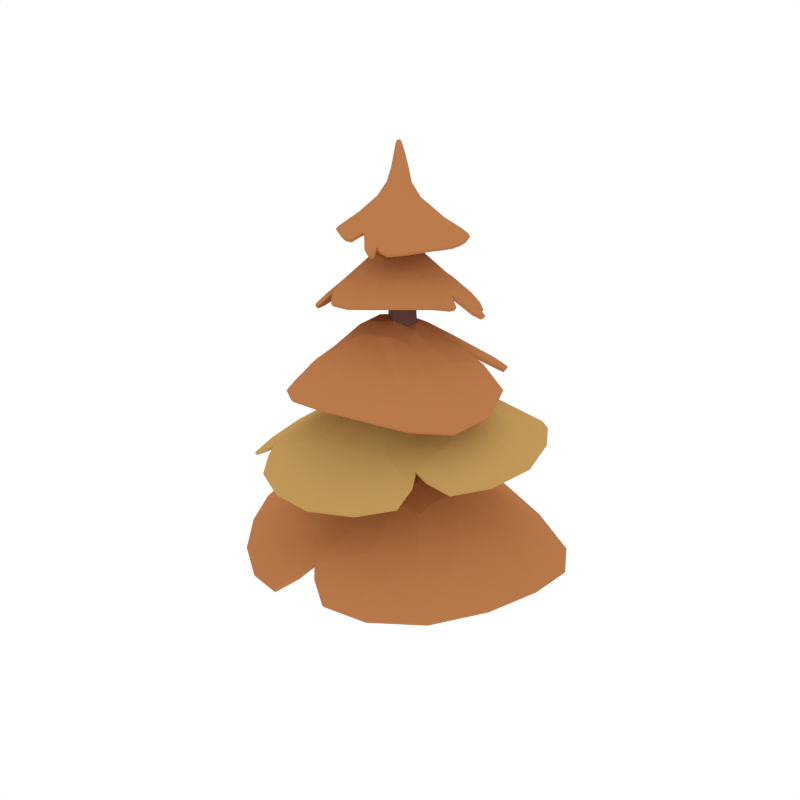 # Source: PineTree_Autumn_1.blend  (saved by Blender 2.79.0; exported with 4.5.12 LTS)
import bpy
from mathutils import Matrix  # noqa: F401  (used for matrix-valued properties, if any)

bpy.ops.wm.read_factory_settings(use_empty=True)
scene = bpy.context.scene
scene.name = 'Scene'

# ---- collections
col_collection_1 = bpy.data.collections.new('Collection 1'); scene.collection.children.link(col_collection_1)

# ---- materials (node trees are filled in below, after node groups)
mat_wood = bpy.data.materials.new('Wood')
mat_wood.alpha_threshold = 0.0
mat_wood.diffuse_color = (0.1529, 0.07036, 0.05951, 1.0)
mat_wood.roughness = 0.5
mat_orange = bpy.data.materials.new('Orange')
mat_orange.alpha_threshold = 0.0
mat_orange.diffuse_color = (0.4969, 0.1993, 0.07341, 1.0)
mat_orange.roughness = 0.5
mat_lightorange = bpy.data.materials.new('LightOrange')
mat_lightorange.alpha_threshold = 0.0
mat_lightorange.diffuse_color = (0.5488, 0.3292, 0.1052, 1.0)
mat_lightorange.roughness = 0.5

# ---- material node trees

# ---- world
world_world = bpy.data.worlds.new('World'); scene.world = world_world
world_world.color = (1.0, 1.0, 1.0)
world_world.use_sun_shadow = False
world_world.sun_shadow_jitter_overblur = 0.0
world_world.cycles.sampling_method = 'NONE'
world_world.cycles.sample_map_resolution = 256

# ---- meshes
me_cylinder_065 = bpy.data.meshes.new('Cylinder.065')
me_cylinder_065.from_pydata([(0.1042, -0.208, -0.013), (-0.09328, -0.0912, -0.013), (-0.09328, 0.1373, -0.013), (0.1042, 0.2493, -0.013), (0.3017, 0.1335, -0.013), (0.3017, -0.09458, -0.013), (0.2159, -0.2084, 0.6467), (0.2404, -0.2084, 1.096), (0.1881, -0.1574, 1.536), (-0.02354, 0.06659, 2.475), (-0.07828, 0.09905, 2.477), (0.1151, -0.1151, 1.536), (0.1567, -0.16, 1.096), (0.1121, -0.1518, 0.6604), (-0.0783, 0.1623, 2.478), (0.1151, -0.03091, 1.537), (0.1567, -0.0634, 1.096), (0.1121, -0.02921, 0.658), (-0.02371, 0.1934, 2.478), (0.1879, 0.01113, 1.537), (0.2404, -0.01508, 1.096), (0.2181, 0.0318, 0.66), (0.03101, 0.1613, 2.477), (0.2609, -0.03101, 1.536), (0.3241, -0.0634, 1.096), (0.3221, -0.02898, 0.654), (0.03117, 0.09821, 2.475), (0.261, -0.1153, 1.535), (0.3241, -0.16, 1.096), (0.3198, -0.1485, 0.6469), (0.167, -0.1749, 0.9349), (0.7988, 0.1313, 0.6796), (0.7751, -0.3112, 0.7491), (-0.3793, 0.08669, 0.666), (0.167, 0.0201, 0.9349), (0.385, 0.0201, 0.9382), (0.4332, 0.4282, 0.6715), (0.008376, -0.6063, 0.6781), (0.3696, -0.1826, 0.9379), (-0.01949, 0.3982, 0.6951), (-0.375, -0.2616, 0.6424), (0.4198, -0.6225, 0.7311), (-0.04425, -0.002671, 1.773), (0.3566, -0.33, 1.634), (0.0621, -0.4269, 1.642), (0.03913, 0.4026, 1.554), (0.07643, 0.04742, 1.793), (0.1299, -0.09029, 1.808), (0.4512, -0.02291, 1.639), (-0.296, -0.02008, 1.512), (0.000694, -0.1326, 1.786), (0.3151, 0.256, 1.63), (-0.1703, 0.3098, 1.498), (-0.2151, -0.2828, 1.575), (-0.03923, 0.03243, 2.159), (0.3337, -0.01123, 2.066), (0.2313, -0.1517, 2.097), (-0.2063, 0.2306, 1.959), (-0.003311, 0.1216, 2.157), (0.0969, 0.09658, 2.174), (-0.1606, -0.1545, 2.003), (0.05038, -0.007089, 2.176), (0.009922, 0.3108, 1.998), (-0.2658, 0.06899, 1.95), (0.01586, -0.2317, 2.064), (0.37, 0.1107, 2.006), (0.2543, 0.2363, 2.002), (0.1019, 0.03952, 2.179), (0.1314, 0.4103, 1.902), (0.172, -0.0908, 1.435), (0.4578, 0.4433, 1.239), (0.6224, 0.1998, 1.299), (-0.2861, -0.2807, 1.183), (0.05249, 0.02258, 1.426), (0.1584, 0.169, 1.432), (0.3629, -0.4449, 1.235), (0.2942, 0.02943, 1.443), (-0.27, 0.1224, 1.202), (-0.06845, -0.4811, 1.18), (0.608, -0.2001, 1.29), (0.2756, 0.5629, 1.149), (0.002434, 0.4604, 1.164), (0.2532, 0.1416, 1.439), (-0.3702, 0.3518, 1.046), (-0.08722, 0.1449, 2.483), (-0.0402, -0.1258, 2.351), (-0.1506, -0.04604, 2.347), (0.1724, 0.2824, 2.302), (-0.02354, 0.2037, 2.482), (-0.06369, 0.1884, 2.479), (-0.1222, 0.2487, 2.268), (0.03832, 0.1458, 2.501), (0.2177, 0.1193, 2.349), (0.05743, 0.3269, 2.266), (-0.1978, 0.1169, 2.304), (0.06561, -0.1567, 2.329), (0.1599, -0.06797, 2.344), (0.01917, 0.1873, 2.491), (0.3167, 0.02096, 2.299), (-0.0435, 0.2026, 2.626), (-0.09725, 0.179, 2.617), (-0.05468, 0.1766, 2.628), (-0.07028, 0.1651, 2.626), (-0.1014, 0.2017, 2.612), (-0.0773, 0.09808, 2.493), (-0.01833, 0.06914, 2.507), (0.01505, 0.09247, 2.508), (-0.04768, 0.07411, 2.502), (-0.1101, 0.2434, 2.68), (-0.09984, 0.2383, 2.687), (-0.1047, 0.2229, 2.687), (-0.1165, 0.2296, 2.678), (-0.1118, 0.222, 2.683), (-0.09022, 0.223, 2.611), (-0.05199, 0.2227, 2.621), (-0.08378, 0.1674, 2.623), (-0.07157, 0.2305, 2.614), (1.096, 0.2594, 0.4193), (-0.3282, 0.6787, 0.4193), (-0.6943, -0.4567, 0.3821), (0.626, -0.9149, 0.5475), (0.5468, 0.03942, 0.8744), (0.1227, 0.1676, 0.8749), (-0.01688, -0.1881, 0.861), (0.3675, -0.3386, 0.886), (-0.2106, -0.4476, 0.6503), (-0.2045, 0.2901, 0.6847), (0.6775, 0.3165, 0.6492), (0.6445, -0.4993, 0.7509), (1.075, -0.4491, 0.5586), (-0.7005, 0.2529, 0.4411), (0.524, -0.2101, 0.8915), (-0.02027, 0.02827, 0.8669), (0.8228, -0.0903, 0.7254), (-0.3323, -0.08565, 0.7056), (0.3881, -0.08587, 0.9382), (0.6038, 0.7491, 0.3573), (-0.2338, -0.8851, 0.4176), (0.3901, 0.1774, 0.8714), (0.1296, -0.3273, 0.8707), (0.1647, -0.08164, 0.9348), (0.2721, 0.02857, 0.9365), (0.2233, 0.3411, 0.7675), (0.2122, -0.5658, 0.7578), (0.266, -0.1853, 0.9364), (0.212, 0.6388, 0.5878), (0.02906, 0.5792, 0.5807), (-0.7645, -0.07662, 0.5095), (-0.7255, -0.1483, 0.499), (0.1315, -0.904, 0.5868), (0.2307, -0.8741, 0.598), (0.5652, -0.4917, 1.455), (0.4708, 0.5159, 1.421), (-0.315, 0.4545, 1.251), (-0.3056, -0.4931, 1.408), (0.1957, -0.1893, 1.768), (0.1695, 0.1117, 1.758), (-0.08239, 0.1082, 1.702), (-0.08533, -0.1728, 1.727), (-0.2463, 0.1583, 1.494), (0.2045, 0.3449, 1.6), (0.4476, -0.2066, 1.623), (-0.08716, -0.3927, 1.617), (0.0918, -0.6566, 1.491), (0.1101, 0.6423, 1.373), (0.0319, -0.2385, 1.754), (0.04943, 0.166, 1.729), (0.2157, -0.4009, 1.649), (-0.06429, 0.3297, 1.57), (0.06509, -0.1195, 1.797), (0.7592, -0.05661, 1.43), (-0.4732, 0.05444, 1.259), (0.2428, -0.05486, 1.771), (-0.1342, -0.01992, 1.703), (0.0129, 0.02275, 1.782), (0.1075, -0.01682, 1.801), (0.3247, 0.08988, 1.696), (-0.2372, -0.1364, 1.591), (-0.0264, -0.06788, 1.778), (0.5444, 0.1687, 1.582), (0.4636, 0.2688, 1.56), (-0.1244, 0.6, 1.39), (-0.1568, 0.5566, 1.376), (-0.4302, -0.1768, 1.413), (-0.3894, -0.2315, 1.431), (0.5424, 0.1471, 1.865), (-0.04578, 0.4747, 1.811), (-0.4157, 0.0185, 1.778), (0.07619, -0.4152, 1.976), (0.191, 0.09274, 2.136), (0.01079, 0.1927, 2.117), (-0.116, 0.05403, 2.103), (0.0267, -0.0817, 2.147), (-0.2268, -0.04484, 1.969), (-0.09221, 0.2937, 1.98), (0.3077, 0.1561, 2.028), (0.1376, -0.2142, 2.091), (0.363, -0.2816, 2.009), (-0.2946, 0.3481, 1.803), (0.1203, -0.05053, 2.16), (-0.07838, 0.154, 2.103), (0.2968, -0.07405, 2.087), (-0.2215, 0.1463, 1.988), (0.07832, 0.02301, 2.177), (0.3747, 0.3539, 1.842), (-0.291, -0.2571, 1.837), (0.1422, 0.1511, 2.13), (-0.07672, -0.03507, 2.121), (-0.02309, 0.07547, 2.158), (0.04606, 0.1102, 2.165), (0.1085, 0.245, 2.055), (-0.07037, -0.1668, 2.064), (0.003335, 0.01009, 2.168), (0.1819, 0.3476, 1.951), (0.0745, 0.3686, 1.942), (-0.3921, 0.2138, 1.842), (-0.3865, 0.1733, 1.84), (-0.1493, -0.3191, 1.963), (-0.1004, -0.3223, 1.976), (0.5031, 0.1835, 1.884), (0.179, 0.02279, 2.154), (0.4832, 0.2014, 1.884), (0.5021, -0.07635, 1.971), (0.4508, 0.009135, 1.98), (0.0922, 0.06269, 2.176), (0.3081, 0.04803, 2.068), (0.4585, 0.06673, 1.952), (0.1448, 0.4825, 1.824), (0.2991, 0.8196, 0.9199), (-0.6011, 0.08947, 0.9487), (-0.1154, -0.7967, 0.9617), (0.9204, -0.2474, 1.153), (0.2164, 0.3045, 1.363), (-0.05925, 0.07976, 1.368), (0.07863, -0.2132, 1.369), (0.3924, -0.06374, 1.406), (0.1405, -0.4879, 1.199), (-0.3105, -0.05446, 1.194), (0.1686, 0.5001, 1.192), (0.6617, 0.01016, 1.306), (0.8948, 0.2996, 1.151), (-0.5582, -0.3866, 0.9784), (0.4042, 0.1073, 1.409), (-0.05635, -0.08934, 1.364), (0.5384, 0.3503, 1.274), (-0.1561, -0.3511, 1.226), (0.2642, 0.09326, 1.44), (-0.1392, 0.6824, 0.9181), (0.412, -0.7617, 1.022), (0.09178, 0.2636, 1.363), (0.2483, -0.2038, 1.387), (0.1135, -0.038, 1.431), (0.1032, 0.09528, 1.429), (-0.09274, 0.2508, 1.264), (0.4507, -0.2942, 1.305), (0.2358, -0.03591, 1.439), (-0.2295, 0.4042, 1.105), (-0.3322, 0.246, 1.111), (-0.3985, -0.616, 1.05), (-0.3311, -0.634, 1.045), (0.6235, -0.5443, 1.175), (0.662, -0.4657, 1.185), (0.2202, 0.7862, 0.954), (0.3234, 0.2454, 1.39), (0.1792, 0.7664, 0.9574), (0.6488, 0.6408, 1.075), (0.4827, 0.6178, 1.098), (0.2097, 0.1403, 1.436), (0.3481, 0.4418, 1.247), (0.3906, 0.6593, 1.057), (-0.4912, 0.3983, 0.9344), (0.1308, -0.2968, 2.235), (0.3914, 0.1516, 2.239), (0.07126, 0.4315, 2.126), (-0.3072, 0.06498, 2.209), (0.01005, -0.01033, 2.433), (0.09861, 0.127, 2.433), (0.00336, 0.2306, 2.395), (-0.1172, 0.1257, 2.406), (-0.03157, 0.2978, 2.261), (0.2114, 0.1964, 2.331), (0.09305, -0.1076, 2.351), (-0.1936, 0.02521, 2.329), (-0.2219, -0.1524, 2.263), (0.3039, 0.3413, 2.205), (-0.09661, 0.04315, 2.425), (0.07021, 0.2048, 2.412), (-0.09172, -0.09651, 2.354), (0.1027, 0.2954, 2.308), (-0.04373, 0.2012, 2.479), (0.2902, -0.1691, 2.25), (-0.1484, 0.3387, 2.125), (0.06339, 0.03266, 2.438), (-0.07736, 0.1974, 2.393), (-0.07949, 0.1686, 2.48), (0.03088, 0.1186, 2.505), (0.1524, 0.04681, 2.382), (-0.1494, 0.1831, 2.313), (0.03516, 0.17, 2.496), (0.2565, -0.01514, 2.324), (0.2755, 0.06668, 2.319), (0.1954, 0.4178, 2.208), (0.1664, 0.4132, 2.2), (-0.231, 0.2372, 2.21), (-0.2376, 0.2005, 2.221), (0.1524, -0.2655, 2.254), (-0.04259, 0.001825, 2.434), (0.1657, -0.2502, 2.257), (-0.0623, -0.2605, 2.273), (-0.002115, -0.2204, 2.294), (-0.002701, 0.1982, 2.486), (0.002697, -0.1059, 2.362), (0.04803, -0.2278, 2.283), (0.3914, 0.006421, 2.254), (-0.03871, 0.1161, 2.566), (0.002424, 0.1721, 2.563), (-0.0422, 0.2143, 2.548), (-0.08838, 0.1714, 2.548), (-0.0813, 0.1372, 2.556), (-0.01134, 0.2024, 2.555), (-0.04716, 0.1893, 2.628), (-0.01452, 0.1332, 2.567), (-0.07127, 0.2031, 2.545), (-0.07672, 0.1662, 2.625), (-0.06331, 0.1674, 2.628), (-0.09768, 0.2133, 2.611), (-0.05993, 0.1197, 2.562), (-0.1014, 0.1898, 2.614), (-0.08659, 0.1204, 2.488), (-0.06309, 0.08146, 2.498), (-0.003319, 0.07385, 2.508), (-0.03234, 0.07151, 2.505), (-0.09746, 0.2045, 2.672), (-0.08305, 0.2278, 2.674), (-0.09855, 0.2433, 2.664), (-0.1147, 0.2249, 2.66), (-0.113, 0.2132, 2.663), (-0.08681, 0.2381, 2.67), (-0.1133, 0.2255, 2.681), (-0.08991, 0.2105, 2.674), (-0.1075, 0.2393, 2.661), (-0.1051, 0.2411, 2.683), (-0.1021, 0.2307, 2.687), (-0.1136, 0.2368, 2.679), (-0.1056, 0.2054, 2.668), (-0.1088, 0.2235, 2.684), (-0.09083, 0.1709, 2.62), (-0.04476, 0.2144, 2.624), (-0.08091, 0.2293, 2.612), (-0.062, 0.228, 2.617), (0.9246, 0.5531, 0.3472), (-0.5065, 0.5231, 0.4372), (0.9036, -0.7485, 0.5688), (-0.5142, -0.6832, 0.3735), (0.5089, -0.3418, 0.8551), (0.5379, 0.1726, 0.8101), (-0.01963, 0.1599, 0.8233), (-0.02129, -0.3121, 0.8081), (1.139, -0.08895, 0.5107), (-0.8174, 0.006809, 0.4567), (0.5561, -0.08987, 0.8859), (-0.01199, -0.08341, 0.8767), (0.3081, 0.7951, 0.4405), (0.02283, -0.9845, 0.4951), (0.2576, 0.1637, 0.8942), (0.2472, -0.3303, 0.8916), (0.2729, -0.08193, 0.9365), (0.1682, 0.4951, 0.6757), (-0.1536, 0.703, 0.4471), (-0.6859, -0.09558, 0.5426), (-0.7671, -0.2602, 0.4288), (0.3617, -0.9546, 0.5415), (0.1737, -0.8113, 0.639), (0.7197, -0.3099, 1.418), (0.3263, 0.5891, 1.409), (-0.1382, -0.6252, 1.458), (-0.4086, 0.2823, 1.23), (-0.04557, -0.2637, 1.71), (0.2896, -0.1511, 1.729), (0.1403, 0.1983, 1.708), (-0.149, 0.07768, 1.646), (0.3408, -0.6059, 1.494), (-0.07462, 0.6534, 1.353), (0.1155, -0.228, 1.764), (-0.01973, 0.1324, 1.726), (0.6964, 0.1443, 1.485), (-0.4875, -0.1312, 1.325), (0.1965, 0.02596, 1.781), (-0.1113, -0.09442, 1.726), (0.03928, -0.0457, 1.79), (0.4259, 0.1618, 1.635), (0.5232, 0.4125, 1.455), (-0.1236, 0.5463, 1.419), (-0.2214, 0.5523, 1.305), (-0.3946, -0.3365, 1.384), (-0.3734, -0.1782, 1.468), (0.5373, 0.1798, 1.858), (-0.1569, 0.4367, 1.811), (0.2296, -0.3872, 2.006), (-0.3752, -0.1178, 1.788), (0.09341, -0.1106, 2.14), (0.2047, 0.1285, 2.111), (-0.04883, 0.2109, 2.076), (-0.1348, -0.005598, 2.073), (0.4595, -0.1581, 1.994), (-0.3944, 0.2576, 1.806), (0.1577, -0.01056, 2.159), (-0.09636, 0.1021, 2.111), (0.2486, 0.4478, 1.837), (-0.2026, -0.3429, 1.902), (0.07086, 0.1687, 2.137), (-0.0267, -0.056, 2.142), (0.03336, 0.056, 2.168), (0.1183, 0.3208, 1.987), (0.0508, 0.483, 1.813), (-0.3639, 0.1934, 1.867), (-0.4177, 0.1246, 1.797), (-0.04961, -0.3865, 1.954), (-0.1193, -0.2805, 1.995), (0.4737, 0.1825, 1.904), (0.4704, 0.2539, 1.852), (0.1723, 0.05657, 2.153), (0.4971, -0.02453, 1.96), (0.4193, 0.03583, 1.992), (0.5168, 0.1033, 1.897), (0.2426, 0.8308, 0.9122), (-0.6107, -0.1103, 0.967), (0.9782, 0.02056, 1.17), (0.1286, -0.8178, 0.9692), (0.4787, 0.02065, 1.384), (0.1634, 0.3423, 1.325), (-0.1334, -0.01338, 1.321), (0.1559, -0.2892, 1.33), (0.7564, 0.5272, 1.114), (-0.4764, -0.6012, 1.0), (0.364, 0.1917, 1.401), (0.01617, -0.149, 1.378), (-0.3686, 0.543, 0.9341), (0.6164, -0.66, 1.098), (0.02047, 0.1644, 1.385), (0.3169, -0.1328, 1.408), (0.1818, 0.0411, 1.435), (-0.22, 0.2966, 1.168), (-0.5533, 0.2474, 0.9343), (-0.3436, -0.578, 1.081), (-0.2816, -0.7262, 0.9903), (0.7916, -0.4332, 1.144), (0.5874, -0.4633, 1.215), (0.2073, 0.745, 0.9881), (0.08178, 0.7718, 0.9161), (0.2654, 0.2564, 1.39), (0.5613, 0.6633, 1.06), (0.4227, 0.5884, 1.12), (0.3588, 0.7599, 0.9704), (0.1566, -0.2931, 2.236), (0.3649, 0.2366, 2.229), (-0.297, -0.05063, 2.239), (-0.03191, 0.4008, 2.112), (-0.1157, 0.0809, 2.416), (0.0303, 0.006144, 2.44), (0.09421, 0.1679, 2.424), (-0.03691, 0.2211, 2.391), (-0.1282, -0.2268, 2.275), (0.2377, 0.4177, 2.189), (-0.06921, 0.0157, 2.432), (0.03327, 0.2178, 2.409), (0.3615, -0.07247, 2.26), (-0.2306, 0.2745, 2.161), (0.07566, 0.08466, 2.445), (-0.09826, 0.1634, 2.405), (-0.1015, 0.2052, 2.67), (0.2271, 0.03568, 2.345), (0.3961, 0.07772, 2.243), (0.173, 0.3976, 2.224), (0.1433, 0.4345, 2.159), (-0.2787, 0.1601, 2.194), (-0.2123, 0.2162, 2.242), (0.1461, -0.2418, 2.269), (0.2131, -0.2421, 2.243), (-0.01818, 0.004492, 2.439), (-0.02125, -0.2571, 2.274), (0.0145, -0.1955, 2.306), (0.08971, -0.2754, 2.251), (-0.04884, 0.1179, 2.564), (-0.02784, 0.1196, 2.567), (-0.003013, 0.1523, 2.565), (0.0001829, 0.1898, 2.559), (-0.02714, 0.2103, 2.551), (-0.05681, 0.2124, 2.546), (-0.08274, 0.1887, 2.546), (-0.08797, 0.1535, 2.552), (-0.07106, 0.1251, 2.559), (-0.0859, 0.1961, 2.661), (-0.08553, 0.2191, 2.674), (-0.07368, 0.2286, 2.66), (-0.09281, 0.2414, 2.667), (-0.09733, 0.2389, 2.649), (-0.112, 0.2326, 2.66), (-0.1112, 0.2112, 2.649), (-0.1093, 0.208, 2.666), (-0.1085, 0.2324, 2.683), (0.1712, -0.1713, 0.9157), (0.7886, 0.1247, 0.6638), (0.7658, -0.3084, 0.7316), (-0.3704, 0.08265, 0.6485), (0.1708, 0.01683, 0.9155), (0.3814, 0.01595, 0.919), (0.4283, 0.4169, 0.6558), (0.01514, -0.5979, 0.6613), (0.3671, -0.1793, 0.9184), (-0.01496, 0.3879, 0.6785), (-0.366, -0.2556, 0.6255), (0.4181, -0.6132, 0.7135), (-0.03496, -0.00613, 1.755), (0.3487, -0.3228, 1.618), (0.06404, -0.4161, 1.625), (0.04157, 0.391, 1.538), (0.07796, 0.04141, 1.774), (0.1274, -0.08849, 1.788), (0.4408, -0.02292, 1.622), (-0.2812, -0.02401, 1.499), (0.006661, -0.1287, 1.767), (0.3093, 0.2468, 1.613), (-0.1572, 0.3024, 1.485), (-0.2027, -0.2771, 1.561), (-0.03046, 0.03308, 2.141), (0.3233, -0.01363, 2.049), (0.2256, -0.1459, 2.078), (-0.1963, 0.221, 1.945), (0.001991, 0.1146, 2.139), (0.09342, 0.09078, 2.155), (-0.1477, -0.1496, 1.989), (0.0517, -0.003708, 2.156), (0.01187, 0.2966, 1.984), (-0.2516, 0.07041, 1.936), (0.0202, -0.2225, 2.047), (0.3588, 0.1054, 1.99), (0.2467, 0.2249, 1.987), (0.09924, 0.03878, 2.16), (0.1303, 0.3961, 1.888), (0.1734, -0.08557, 1.416), (0.4555, 0.432, 1.222), (0.6149, 0.1952, 1.281), (-0.2759, -0.2773, 1.166), (0.05876, 0.02277, 1.407), (0.1611, 0.1625, 1.414), (0.3624, -0.4346, 1.218), (0.2911, 0.02968, 1.423), (-0.2584, 0.1179, 1.186), (-0.06567, -0.4708, 1.163), (0.6012, -0.1953, 1.272), (0.2755, 0.5499, 1.134), (0.008858, 0.4486, 1.149), (0.2521, 0.1374, 1.42), (-0.3594, 0.3448, 1.031), (-0.06769, 0.1413, 2.481), (-0.03851, -0.1155, 2.334), (-0.1397, -0.03999, 2.331), (0.166, 0.2716, 2.286), (-0.02441, 0.1837, 2.48), (-0.05025, 0.1736, 2.479), (-0.1133, 0.2345, 2.258), (0.02198, 0.1453, 2.49), (0.2071, 0.1174, 2.332), (0.06165, 0.3112, 2.254), (-0.1833, 0.1115, 2.291), (0.06436, -0.1459, 2.312), (0.1523, -0.06108, 2.327), (0.008483, 0.1713, 2.485), (0.3069, 0.02155, 2.281), (-0.05944, 0.2019, 2.614), (-0.07969, 0.1884, 2.616), (-0.06594, 0.185, 2.614), (-0.0686, 0.1808, 2.614), (-0.08237, 0.1995, 2.618), (-0.06092, 0.1066, 2.486), (-0.01791, 0.08393, 2.494), (0.002866, 0.1009, 2.494), (-0.04131, 0.08869, 2.49), (-0.1006, 0.2262, 2.676), (-0.1071, 0.2292, 2.671), (-0.1034, 0.2308, 2.669), (-0.09722, 0.2302, 2.673), (-0.1, 0.2298, 2.669), (-0.07805, 0.2094, 2.619), (-0.06366, 0.2067, 2.618), (-0.07565, 0.1832, 2.613), (-0.07376, 0.211, 2.618), (1.085, 0.2523, 0.4038), (-0.3229, 0.6684, 0.4029), (-0.6854, -0.4495, 0.3657), (0.6236, -0.9054, 0.53), (0.5385, 0.03403, 0.8571), (0.1269, 0.1594, 0.8572), (-0.008728, -0.1836, 0.8433), (0.3656, -0.3309, 0.8677), (-0.2021, -0.4399, 0.6339), (-0.1969, 0.2825, 0.6678), (0.6694, 0.3065, 0.6339), (0.6387, -0.4923, 0.7331), (1.065, -0.4466, 0.5413), (-0.6916, 0.2471, 0.4242), (0.517, -0.2068, 0.8731), (-0.01239, 0.0249, 0.8488), (0.812, -0.0923, 0.7086), (-0.3233, -0.08422, 0.6878), (0.3851, -0.08597, 0.9185), (0.5974, 0.7377, 0.3422), (-0.2256, -0.8768, 0.4013), (0.3859, 0.1678, 0.8544), (0.1351, -0.3196, 0.8531), (0.1682, -0.08146, 0.9151), (0.2724, 0.02515, 0.9168), (0.2235, 0.33, 0.7509), (0.2146, -0.5567, 0.7401), (0.2667, -0.1821, 0.9166), (0.2077, 0.6278, 0.5716), (0.0329, 0.5684, 0.5643), (-0.7558, -0.08004, 0.4918), (-0.7169, -0.1422, 0.4821), (0.1382, -0.8961, 0.5697), (0.2299, -0.8645, 0.5804), (0.5567, -0.4845, 1.438), (0.4652, 0.506, 1.404), (-0.3007, 0.4478, 1.238), (-0.2935, -0.4866, 1.393), (0.1897, -0.1832, 1.75), (0.1657, 0.1035, 1.74), (-0.07092, 0.1009, 1.687), (-0.07458, -0.1674, 1.711), (-0.2317, 0.1522, 1.482), (0.2025, 0.3335, 1.584), (0.4372, -0.2028, 1.606), (-0.07913, -0.3835, 1.601), (0.09315, -0.6456, 1.474), (0.1105, 0.6302, 1.357), (0.03561, -0.2297, 1.736), (0.0523, 0.1557, 1.712), (0.2121, -0.3909, 1.632), (-0.0558, 0.3201, 1.555), (0.06714, -0.1166, 1.777), (0.7481, -0.05515, 1.413), (-0.4582, 0.04897, 1.247), (0.2343, -0.05485, 1.753), (-0.1204, -0.02278, 1.689), (0.01812, 0.01852, 1.764), (0.1074, -0.0189, 1.781), (0.3164, 0.08481, 1.678), (-0.2232, -0.1352, 1.577), (-0.01905, -0.06753, 1.76), (0.5345, 0.1683, 1.565), (0.457, 0.2602, 1.543), (-0.1213, 0.5888, 1.373), (-0.1436, 0.5496, 1.362), (-0.4158, -0.1809, 1.4), (-0.3764, -0.2266, 1.417), (0.5307, 0.1424, 1.849), (-0.04265, 0.4603, 1.798), (-0.4011, 0.02134, 1.764), (0.07979, -0.4056, 1.959), (0.182, 0.08721, 2.119), (0.01384, 0.1804, 2.101), (-0.103, 0.0541, 2.088), (0.03023, -0.07401, 2.129), (-0.2126, -0.04139, 1.956), (-0.08535, 0.2809, 1.967), (0.298, 0.1472, 2.013), (0.1367, -0.2058, 2.073), (0.3567, -0.276, 1.991), (-0.2854, 0.3367, 1.789), (0.117, -0.0451, 2.141), (-0.06896, 0.1454, 2.088), (0.2882, -0.07163, 2.069), (-0.2088, 0.1426, 1.973), (0.07791, 0.02359, 2.157), (0.3662, 0.3429, 1.827), (-0.2769, -0.2529, 1.824), (0.1362, 0.1406, 2.114), (-0.06536, -0.0304, 2.105), (-0.01652, 0.07254, 2.139), (0.04733, 0.1043, 2.146), (0.1054, 0.2318, 2.041), (-0.06176, -0.1594, 2.048), (0.008029, 0.01175, 2.148), (0.1774, 0.3348, 1.936), (0.07485, 0.3544, 1.927), (-0.3819, 0.2049, 1.827), (-0.3724, 0.175, 1.825), (-0.1367, -0.3146, 1.948), (-0.09499, -0.3131, 1.959), (0.4919, 0.1778, 1.868), (0.1712, 0.02204, 2.136), (0.4741, 0.1908, 1.869), (0.4917, -0.07863, 1.954), (0.4398, 0.00437, 1.964), (0.09039, 0.06021, 2.156), (0.2971, 0.0438, 2.052), (0.4469, 0.06211, 1.936), (0.1439, 0.468, 1.811), (0.2983, 0.8063, 0.905), (-0.5889, 0.08591, 0.9332), (-0.1136, -0.7855, 0.9452), (0.913, -0.243, 1.135), (0.2173, 0.2935, 1.347), (-0.04916, 0.07669, 1.351), (0.082, -0.2045, 1.351), (0.3866, -0.0602, 1.387), (0.1417, -0.4768, 1.182), (-0.2987, -0.05451, 1.178), (0.1721, 0.4873, 1.177), (0.6537, 0.01042, 1.288), (0.8872, 0.2945, 1.133), (-0.5467, -0.3844, 0.9621), (0.3978, 0.1046, 1.39), (-0.04735, -0.08622, 1.346), (0.5327, 0.3422, 1.257), (-0.1499, -0.3439, 1.208), (0.2628, 0.09123, 1.42), (-0.1334, 0.67, 0.9035), (0.4126, -0.7505, 1.006), (0.09784, 0.2535, 1.347), (0.2475, -0.1949, 1.369), (0.117, -0.03565, 1.411), (0.1073, 0.09262, 1.41), (-0.08347, 0.2423, 1.249), (0.4468, -0.2866, 1.287), (0.2351, -0.03359, 1.419), (-0.221, 0.3946, 1.09), (-0.321, 0.2402, 1.095), (-0.3889, -0.6124, 1.033), (-0.3286, -0.6238, 1.028), (0.6233, -0.5343, 1.157), (0.6556, -0.46, 1.167), (0.2205, 0.7731, 0.9389), (0.3207, 0.237, 1.372), (0.1845, 0.7536, 0.943), (0.6465, 0.6295, 1.058), (0.4823, 0.6052, 1.083), (0.2102, 0.1362, 1.417), (0.3472, 0.4293, 1.231), (0.3899, 0.6461, 1.042), (-0.4801, 0.3914, 0.9193), (0.1301, -0.286, 2.218), (0.3813, 0.1483, 2.222), (0.07706, 0.4159, 2.115), (-0.2931, 0.0605, 2.195), (0.009503, 0.002197, 2.418), (0.08511, 0.1262, 2.418), (0.004743, 0.2125, 2.386), (-0.1001, 0.1205, 2.397), (-0.02486, 0.282, 2.251), (0.2017, 0.1893, 2.315), (0.08786, -0.09835, 2.335), (-0.1798, 0.02595, 2.315), (-0.2119, -0.1465, 2.246), (0.2962, 0.332, 2.189), (-0.08299, 0.05017, 2.412), (0.06212, 0.1909, 2.4), (-0.08469, -0.08758, 2.338), (0.1019, 0.2812, 2.294), (-0.03679, 0.1824, 2.48), (0.2835, -0.1616, 2.233), (-0.1412, 0.3235, 2.115), (0.05299, 0.03993, 2.422), (-0.06522, 0.183, 2.386), (-0.06198, 0.159, 2.48), (0.01613, 0.1235, 2.493), (0.1427, 0.04979, 2.365), (-0.1369, 0.173, 2.301), (0.01974, 0.161, 2.487), (0.2482, -0.0113, 2.307), (0.2657, 0.06596, 2.302), (0.1902, 0.4074, 2.192), (0.1712, 0.3982, 2.187), (-0.2231, 0.2234, 2.198), (-0.2241, 0.1941, 2.207), (0.1506, -0.2552, 2.237), (-0.03832, 0.01407, 2.419), (0.1593, -0.2421, 2.24), (-0.06054, -0.2508, 2.256), (-0.002909, -0.2103, 2.277), (-0.008989, 0.1795, 2.482), (0.002755, -0.09485, 2.345), (0.04729, -0.217, 2.266), (0.3814, 0.006833, 2.237), (-0.03782, 0.1319, 2.554), (-0.01445, 0.1715, 2.552), (-0.04408, 0.1946, 2.551), (-0.06879, 0.169, 2.551), (-0.06398, 0.1466, 2.552), (-0.02298, 0.1862, 2.553), (-0.06102, 0.1942, 2.614), (-0.02675, 0.142, 2.554), (-0.05851, 0.189, 2.551), (-0.07112, 0.1823, 2.614), (-0.0696, 0.18, 2.613), (-0.08116, 0.2049, 2.618), (-0.0526, 0.1355, 2.552), (-0.08193, 0.194, 2.617), (-0.06749, 0.1235, 2.483), (-0.0512, 0.0939, 2.488), (-0.01053, 0.08605, 2.494), (-0.02813, 0.08656, 2.492), (-0.09526, 0.2191, 2.658), (-0.09763, 0.2258, 2.66), (-0.09941, 0.2234, 2.666), (-0.09532, 0.2228, 2.665), (-0.0947, 0.221, 2.662), (-0.09835, 0.2228, 2.664), (-0.09835, 0.2291, 2.668), (-0.09918, 0.2189, 2.658), (-0.09544, 0.2249, 2.668), (-0.1022, 0.227, 2.669), (-0.1023, 0.231, 2.667), (-0.09672, 0.2295, 2.671), (-0.09576, 0.2197, 2.658), (-0.09935, 0.2292, 2.668), (-0.07724, 0.1845, 2.615), (-0.0605, 0.2051, 2.616), (-0.07526, 0.2114, 2.619), (-0.06952, 0.2094, 2.618), (0.9163, 0.5429, 0.3321), (-0.4989, 0.5153, 0.4204), (0.8976, -0.7417, 0.5511), (-0.5056, -0.6754, 0.3572), (0.5037, -0.335, 0.837), (0.5304, 0.1635, 0.794), (-0.01242, 0.153, 0.806), (-0.01334, -0.305, 0.7912), (1.128, -0.0915, 0.4943), (-0.8083, 0.001513, 0.4397), (0.5478, -0.09069, 0.8678), (-0.003833, -0.08272, 0.8585), (0.3024, 0.7836, 0.4252), (0.03084, -0.9763, 0.4787), (0.2577, 0.1544, 0.8765), (0.2488, -0.3223, 0.8734), (0.2732, -0.08193, 0.9165), (0.1685, 0.4847, 0.6586), (-0.1495, 0.6918, 0.4311), (-0.6775, -0.09374, 0.5246), (-0.7581, -0.2531, 0.4124), (0.3606, -0.9445, 0.5243), (0.1762, -0.8028, 0.6211), (0.7091, -0.3061, 1.402), (0.3242, 0.5776, 1.393), (-0.1305, -0.6159, 1.442), (-0.3939, 0.2762, 1.218), (-0.0374, -0.2553, 1.693), (0.2803, -0.1476, 1.712), (0.1391, 0.1875, 1.691), (-0.135, 0.07188, 1.633), (0.3365, -0.5959, 1.477), (-0.07354, 0.6412, 1.337), (0.1143, -0.2199, 1.745), (-0.0123, 0.1234, 1.71), (0.6854, 0.1451, 1.469), (-0.4725, -0.1366, 1.313), (0.19, 0.02164, 1.762), (-0.09863, -0.09293, 1.71), (0.04292, -0.04637, 1.77), (0.4183, 0.1569, 1.617), (0.5162, 0.4035, 1.439), (-0.1148, 0.5375, 1.403), (-0.2073, 0.5454, 1.293), (-0.3814, -0.331, 1.37), (-0.3599, -0.1775, 1.453), (0.5255, 0.1752, 1.843), (-0.1501, 0.4237, 1.797), (0.2283, -0.3789, 1.988), (-0.3608, -0.1143, 1.775), (0.09312, -0.1026, 2.121), (0.1958, 0.1199, 2.095), (-0.0419, 0.199, 2.062), (-0.1211, -0.002535, 2.059), (0.4505, -0.156, 1.976), (-0.3849, 0.2467, 1.793), (0.1517, -0.007779, 2.14), (-0.08478, 0.0979, 2.095), (0.243, 0.435, 1.823), (-0.1886, -0.3387, 1.889), (0.06894, 0.1568, 2.121), (-0.01919, -0.04942, 2.125), (0.03625, 0.05428, 2.148), (0.1158, 0.3078, 1.973), (0.05232, 0.4682, 1.799), (-0.3516, 0.1904, 1.852), (-0.4032, 0.1273, 1.784), (-0.0445, -0.3768, 1.937), (-0.1107, -0.2738, 1.978), (0.4639, 0.1736, 1.889), (0.4613, 0.2435, 1.838), (0.1637, 0.05314, 2.135), (0.4862, -0.02919, 1.943), (0.408, 0.0311, 1.976), (0.5051, 0.09866, 1.882), (0.2418, 0.8175, 0.8973), (-0.5987, -0.1104, 0.951), (0.9702, 0.02052, 1.152), (0.1298, -0.8065, 0.9527), (0.4714, 0.02124, 1.365), (0.167, 0.3303, 1.31), (-0.1224, -0.01316, 1.304), (0.1572, -0.2789, 1.313), (0.7507, 0.5187, 1.097), (-0.4652, -0.5985, 0.9839), (0.3589, 0.1859, 1.382), (0.02238, -0.1429, 1.36), (-0.3603, 0.5326, 0.9191), (0.6169, -0.6489, 1.082), (0.02881, 0.1573, 1.369), (0.3134, -0.1265, 1.389), (0.1832, 0.04097, 1.415), (-0.2107, 0.2888, 1.152), (-0.5412, 0.2424, 0.9191), (-0.3381, -0.5709, 1.063), (-0.2796, -0.7151, 0.9738), (0.7846, -0.4275, 1.126), (0.584, -0.456, 1.197), (0.2108, 0.7321, 0.9733), (0.08695, 0.7589, 0.9016), (0.2646, 0.2464, 1.373), (0.5608, 0.6509, 1.045), (0.4221, 0.5755, 1.104), (0.358, 0.7467, 0.9555), (0.1559, -0.2822, 2.219), (0.3559, 0.2297, 2.213), (-0.2841, -0.04997, 2.224), (-0.02536, 0.3853, 2.101), (-0.09909, 0.0825, 2.405), (0.024, 0.01663, 2.424), (0.08191, 0.16, 2.41), (-0.02976, 0.2037, 2.385), (-0.1219, -0.2183, 2.258), (0.2303, 0.408, 2.173), (-0.0598, 0.02613, 2.418), (0.02961, 0.201, 2.399), (0.3531, -0.06767, 2.242), (-0.2234, 0.2594, 2.15), (0.06299, 0.08875, 2.43), (-0.08263, 0.1531, 2.398), (-0.09517, 0.22, 2.658), (0.2185, 0.03753, 2.327), (0.3856, 0.07593, 2.227), (0.1735, 0.3846, 2.209), (0.1489, 0.419, 2.148), (-0.2646, 0.154, 2.181), (-0.2014, 0.2065, 2.228), (0.1414, -0.233, 2.251), (0.2069, -0.234, 2.225), (-0.01587, 0.01734, 2.424), (-0.02192, -0.2471, 2.257), (0.0137, -0.1851, 2.289), (0.08893, -0.2646, 2.234), (-0.04391, 0.1339, 2.553), (-0.03497, 0.1324, 2.554), (-0.01792, 0.1573, 2.553), (-0.01607, 0.1804, 2.552), (-0.03443, 0.1917, 2.552), (-0.05074, 0.1942, 2.551), (-0.06557, 0.1799, 2.551), (-0.06838, 0.1575, 2.552), (-0.05819, 0.1387, 2.552), (-0.0914, 0.2083, 2.646), (-0.09756, 0.2234, 2.659), (-0.08882, 0.2195, 2.65), (-0.09961, 0.2228, 2.665), (-0.09156, 0.2209, 2.656), (-0.095, 0.224, 2.666), (-0.09177, 0.215, 2.652), (-0.0939, 0.2196, 2.66), (-0.09822, 0.2292, 2.666)], [], [(0, 1, 2, 3, 4, 5), (5, 29, 6, 0), (29, 28, 7, 6), (28, 27, 8, 7), (27, 26, 9, 8), (4, 25, 29, 5), (25, 24, 28, 29), (24, 23, 27, 28), (23, 22, 26, 27), (3, 21, 25, 4), (21, 20, 24, 25), (20, 19, 23, 24), (19, 18, 22, 23), (2, 17, 21, 3), (17, 16, 20, 21), (16, 15, 19, 20), (15, 14, 18, 19), (1, 13, 17, 2), (13, 12, 16, 17), (12, 11, 15, 16), (11, 10, 14, 15), (0, 6, 13, 1), (6, 7, 12, 13), (7, 8, 11, 12), (8, 9, 10, 11), (26, 22, 18, 14, 10, 9), (30, 144, 366, 140), (30, 140, 361, 123), (30, 123, 357, 139), (30, 139, 365, 144), (31, 133, 358, 117), (31, 117, 350, 127), (31, 127, 355, 121), (31, 121, 360, 133), (32, 128, 352, 129), (32, 129, 358, 133), (32, 133, 360, 131), (32, 131, 354, 128), (33, 126, 351, 130), (33, 130, 359, 147), (33, 147, 369, 134), (33, 134, 361, 132), (33, 132, 356, 126), (34, 141, 364, 122), (34, 122, 356, 132), (34, 132, 361, 140), (34, 140, 366, 141), (35, 121, 355, 138), (35, 138, 364, 141), (35, 141, 366, 135), (35, 135, 360, 121), (36, 127, 350, 136), (36, 136, 362, 145), (36, 145, 367, 142), (36, 142, 364, 138), (36, 138, 355, 127), (37, 125, 353, 137), (37, 137, 363, 149), (37, 149, 372, 143), (37, 143, 365, 139), (37, 139, 357, 125), (38, 131, 360, 135), (38, 135, 366, 144), (38, 144, 365, 124), (38, 124, 354, 131), (39, 142, 367, 146), (39, 146, 368, 118), (39, 118, 351, 126), (39, 126, 356, 122), (39, 122, 364, 142), (40, 134, 369, 148), (40, 148, 370, 119), (40, 119, 353, 125), (40, 125, 357, 123), (40, 123, 361, 134), (41, 143, 372, 150), (41, 150, 371, 120), (41, 120, 352, 128), (41, 128, 354, 124), (41, 124, 365, 143), (42, 178, 389, 174), (42, 174, 384, 157), (42, 157, 380, 173), (42, 173, 388, 178), (43, 167, 381, 151), (43, 151, 373, 161), (43, 161, 378, 155), (43, 155, 383, 167), (44, 162, 375, 163), (44, 163, 381, 167), (44, 167, 383, 165), (44, 165, 377, 162), (45, 160, 374, 164), (45, 164, 382, 181), (45, 181, 392, 168), (45, 168, 384, 166), (45, 166, 379, 160), (46, 175, 387, 156), (46, 156, 379, 166), (46, 166, 384, 174), (46, 174, 389, 175), (47, 155, 378, 172), (47, 172, 387, 175), (47, 175, 389, 169), (47, 169, 383, 155), (48, 161, 373, 170), (48, 170, 385, 179), (48, 179, 390, 176), (48, 176, 387, 172), (48, 172, 378, 161), (49, 159, 376, 171), (49, 171, 386, 183), (49, 183, 395, 177), (49, 177, 388, 173), (49, 173, 380, 159), (50, 165, 383, 169), (50, 169, 389, 178), (50, 178, 388, 158), (50, 158, 377, 165), (51, 176, 390, 180), (51, 180, 391, 152), (51, 152, 374, 160), (51, 160, 379, 156), (51, 156, 387, 176), (52, 168, 392, 182), (52, 182, 393, 153), (52, 153, 376, 159), (52, 159, 380, 157), (52, 157, 384, 168), (53, 177, 395, 184), (53, 184, 394, 154), (53, 154, 375, 162), (53, 162, 377, 158), (53, 158, 388, 177), (54, 212, 412, 208), (54, 208, 407, 191), (54, 191, 403, 207), (54, 207, 411, 212), (55, 201, 404, 222), (55, 222, 422, 223), (55, 223, 423, 225), (55, 225, 421, 220), (55, 220, 406, 201), (56, 196, 398, 197), (56, 197, 404, 201), (56, 201, 406, 199), (56, 199, 400, 196), (57, 194, 397, 198), (57, 198, 405, 215), (57, 215, 415, 202), (57, 202, 407, 200), (57, 200, 402, 194), (58, 209, 410, 190), (58, 190, 402, 200), (58, 200, 407, 208), (58, 208, 412, 209), (59, 189, 401, 206), (59, 206, 410, 209), (59, 209, 412, 224), (59, 224, 421, 189), (60, 193, 399, 205), (60, 205, 409, 217), (60, 217, 418, 211), (60, 211, 411, 207), (60, 207, 403, 193), (61, 199, 406, 203), (61, 203, 412, 212), (61, 212, 411, 192), (61, 192, 400, 199), (62, 210, 413, 214), (62, 214, 414, 186), (62, 186, 397, 194), (62, 194, 402, 190), (62, 190, 410, 210), (63, 202, 415, 216), (63, 216, 416, 187), (63, 187, 399, 193), (63, 193, 403, 191), (63, 191, 407, 202), (64, 211, 418, 218), (64, 218, 417, 188), (64, 188, 398, 196), (64, 196, 400, 192), (64, 192, 411, 211), (65, 189, 421, 225), (65, 225, 423, 226), (65, 226, 424, 185), (65, 185, 396, 219), (65, 219, 419, 195), (65, 195, 401, 189), (66, 195, 419, 221), (66, 221, 420, 204), (66, 204, 408, 213), (66, 213, 413, 210), (66, 210, 410, 206), (66, 206, 401, 195), (67, 220, 421, 224), (67, 224, 412, 203), (67, 203, 406, 220), (68, 214, 413, 213), (68, 213, 408, 227), (68, 227, 414, 214), (69, 255, 441, 251), (69, 251, 436, 234), (69, 234, 432, 250), (69, 250, 440, 255), (70, 244, 433, 265), (70, 265, 451, 266), (70, 266, 452, 268), (70, 268, 450, 263), (70, 263, 435, 244), (71, 239, 427, 240), (71, 240, 433, 244), (71, 244, 435, 242), (71, 242, 429, 239), (72, 237, 426, 241), (72, 241, 434, 258), (72, 258, 444, 245), (72, 245, 436, 243), (72, 243, 431, 237), (73, 252, 439, 233), (73, 233, 431, 243), (73, 243, 436, 251), (73, 251, 441, 252), (74, 232, 430, 249), (74, 249, 439, 252), (74, 252, 441, 267), (74, 267, 450, 232), (75, 236, 428, 248), (75, 248, 438, 260), (75, 260, 447, 254), (75, 254, 440, 250), (75, 250, 432, 236), (76, 242, 435, 246), (76, 246, 441, 255), (76, 255, 440, 235), (76, 235, 429, 242), (77, 253, 442, 257), (77, 257, 443, 229), (77, 229, 426, 237), (77, 237, 431, 233), (77, 233, 439, 253), (78, 245, 444, 259), (78, 259, 445, 230), (78, 230, 428, 236), (78, 236, 432, 234), (78, 234, 436, 245), (79, 254, 447, 261), (79, 261, 446, 231), (79, 231, 427, 239), (79, 239, 429, 235), (79, 235, 440, 254), (80, 232, 450, 268), (80, 268, 452, 269), (80, 269, 453, 228), (80, 228, 425, 262), (80, 262, 448, 238), (80, 238, 430, 232), (81, 238, 448, 264), (81, 264, 449, 247), (81, 247, 437, 256), (81, 256, 442, 253), (81, 253, 439, 249), (81, 249, 430, 238), (82, 263, 450, 267), (82, 267, 441, 246), (82, 246, 435, 263), (83, 257, 442, 256), (83, 256, 437, 270), (83, 270, 443, 257), (84, 294, 469, 278), (84, 278, 458, 328), (84, 328, 490, 317), (84, 317, 489, 294), (85, 287, 462, 308), (85, 308, 480, 309), (85, 309, 481, 311), (85, 311, 479, 306), (85, 306, 464, 287), (86, 282, 456, 283), (86, 283, 462, 287), (86, 287, 464, 285), (86, 285, 458, 282), (87, 280, 455, 284), (87, 284, 463, 301), (87, 301, 473, 288), (87, 288, 465, 286), (87, 286, 460, 280), (88, 310, 465, 277), (88, 277, 461, 289), (88, 289, 488, 316), (88, 316, 487, 310), (89, 289, 461, 293), (89, 293, 469, 294), (89, 294, 489, 322), (89, 322, 488, 289), (90, 279, 457, 291), (90, 291, 467, 303), (90, 303, 476, 297), (90, 297, 469, 293), (90, 293, 461, 279), (91, 295, 468, 276), (91, 276, 460, 298), (91, 298, 486, 315), (91, 315, 485, 295), (92, 296, 471, 300), (92, 300, 472, 272), (92, 272, 455, 280), (92, 280, 460, 276), (92, 276, 468, 296), (93, 288, 473, 302), (93, 302, 474, 273), (93, 273, 457, 279), (93, 279, 461, 277), (93, 277, 465, 288), (94, 297, 476, 304), (94, 304, 475, 274), (94, 274, 456, 282), (94, 282, 458, 278), (94, 278, 469, 297), (95, 275, 479, 311), (95, 311, 481, 312), (95, 312, 482, 271), (95, 271, 454, 305), (95, 305, 477, 281), (95, 281, 459, 275), (96, 281, 477, 307), (96, 307, 478, 290), (96, 290, 466, 299), (96, 299, 471, 296), (96, 296, 468, 292), (96, 292, 459, 281), (97, 298, 460, 286), (97, 286, 465, 310), (97, 310, 487, 319), (97, 319, 486, 298), (98, 300, 471, 299), (98, 299, 466, 313), (98, 313, 472, 300), (99, 320, 485, 315), (99, 315, 486, 347), (99, 347, 494, 333), (99, 333, 493, 320), (100, 327, 490, 318), (100, 318, 491, 346), (100, 346, 499, 336), (100, 336, 498, 327), (101, 324, 484, 321), (101, 321, 485, 320), (101, 320, 493, 339), (101, 339, 492, 324), (102, 323, 483, 314), (102, 314, 484, 324), (102, 324, 492, 332), (102, 332, 470, 323), (103, 325, 489, 317), (103, 317, 490, 327), (103, 327, 498, 335), (103, 335, 497, 325), (104, 328, 458, 285), (104, 285, 464, 329), (104, 329, 491, 318), (104, 318, 490, 328), (105, 331, 479, 275), (105, 275, 459, 330), (105, 330, 484, 314), (105, 314, 483, 331), (106, 330, 459, 292), (106, 292, 468, 295), (106, 295, 485, 321), (106, 321, 484, 330), (107, 329, 464, 306), (107, 306, 479, 331), (107, 331, 483, 326), (107, 326, 491, 329), (108, 343, 500, 341), (108, 341, 495, 334), (108, 334, 496, 340), (108, 340, 497, 343), (109, 342, 493, 333), (109, 333, 494, 337), (109, 337, 495, 341), (109, 341, 500, 342), (110, 332, 492, 339), (110, 339, 493, 342), (110, 342, 500, 345), (110, 345, 470, 332), (111, 336, 499, 338), (111, 338, 500, 343), (111, 343, 497, 335), (111, 335, 498, 336), (112, 344, 470, 345), (112, 345, 500, 338), (112, 338, 499, 344), (113, 348, 488, 322), (113, 322, 489, 325), (113, 325, 497, 340), (113, 340, 496, 348), (114, 347, 486, 319), (114, 319, 487, 349), (114, 349, 495, 337), (114, 337, 494, 347), (115, 346, 491, 326), (115, 326, 483, 323), (115, 323, 470, 344), (115, 344, 499, 346), (116, 349, 487, 316), (116, 316, 488, 348), (116, 348, 496, 334), (116, 334, 495, 349), (501, 611, 837, 615), (501, 594, 832, 611), (501, 610, 828, 594), (501, 615, 836, 610), (502, 588, 829, 604), (502, 598, 821, 588), (502, 592, 826, 598), (502, 604, 831, 592), (503, 600, 823, 599), (503, 604, 829, 600), (503, 602, 831, 604), (503, 599, 825, 602), (504, 601, 822, 597), (504, 618, 830, 601), (504, 605, 840, 618), (504, 603, 832, 605), (504, 597, 827, 603), (505, 593, 835, 612), (505, 603, 827, 593), (505, 611, 832, 603), (505, 612, 837, 611), (506, 609, 826, 592), (506, 612, 835, 609), (506, 606, 837, 612), (506, 592, 831, 606), (507, 607, 821, 598), (507, 616, 833, 607), (507, 613, 838, 616), (507, 609, 835, 613), (507, 598, 826, 609), (508, 608, 824, 596), (508, 620, 834, 608), (508, 614, 843, 620), (508, 610, 836, 614), (508, 596, 828, 610), (509, 606, 831, 602), (509, 615, 837, 606), (509, 595, 836, 615), (509, 602, 825, 595), (510, 617, 838, 613), (510, 589, 839, 617), (510, 597, 822, 589), (510, 593, 827, 597), (510, 613, 835, 593), (511, 619, 840, 605), (511, 590, 841, 619), (511, 596, 824, 590), (511, 594, 828, 596), (511, 605, 832, 594), (512, 621, 843, 614), (512, 591, 842, 621), (512, 599, 823, 591), (512, 595, 825, 599), (512, 614, 836, 595), (513, 645, 860, 649), (513, 628, 855, 645), (513, 644, 851, 628), (513, 649, 859, 644), (514, 622, 852, 638), (514, 632, 844, 622), (514, 626, 849, 632), (514, 638, 854, 626), (515, 634, 846, 633), (515, 638, 852, 634), (515, 636, 854, 638), (515, 633, 848, 636), (516, 635, 845, 631), (516, 652, 853, 635), (516, 639, 863, 652), (516, 637, 855, 639), (516, 631, 850, 637), (517, 627, 858, 646), (517, 637, 850, 627), (517, 645, 855, 637), (517, 646, 860, 645), (518, 643, 849, 626), (518, 646, 858, 643), (518, 640, 860, 646), (518, 626, 854, 640), (519, 641, 844, 632), (519, 650, 856, 641), (519, 647, 861, 650), (519, 643, 858, 647), (519, 632, 849, 643), (520, 642, 847, 630), (520, 654, 857, 642), (520, 648, 866, 654), (520, 644, 859, 648), (520, 630, 851, 644), (521, 640, 854, 636), (521, 649, 860, 640), (521, 629, 859, 649), (521, 636, 848, 629), (522, 651, 861, 647), (522, 623, 862, 651), (522, 631, 845, 623), (522, 627, 850, 631), (522, 647, 858, 627), (523, 653, 863, 639), (523, 624, 864, 653), (523, 630, 847, 624), (523, 628, 851, 630), (523, 639, 855, 628), (524, 655, 866, 648), (524, 625, 865, 655), (524, 633, 846, 625), (524, 629, 848, 633), (524, 648, 859, 629), (525, 679, 883, 683), (525, 662, 878, 679), (525, 678, 874, 662), (525, 683, 882, 678), (526, 693, 875, 672), (526, 694, 893, 693), (526, 696, 894, 694), (526, 691, 892, 696), (526, 672, 877, 691), (527, 668, 869, 667), (527, 672, 875, 668), (527, 670, 877, 672), (527, 667, 871, 670), (528, 669, 868, 665), (528, 686, 876, 669), (528, 673, 886, 686), (528, 671, 878, 673), (528, 665, 873, 671), (529, 661, 881, 680), (529, 671, 873, 661), (529, 679, 878, 671), (529, 680, 883, 679), (530, 677, 872, 660), (530, 680, 881, 677), (530, 695, 883, 680), (530, 660, 892, 695), (531, 676, 870, 664), (531, 688, 880, 676), (531, 682, 889, 688), (531, 678, 882, 682), (531, 664, 874, 678), (532, 674, 877, 670), (532, 683, 883, 674), (532, 663, 882, 683), (532, 670, 871, 663), (533, 685, 884, 681), (533, 657, 885, 685), (533, 665, 868, 657), (533, 661, 873, 665), (533, 681, 881, 661), (534, 687, 886, 673), (534, 658, 887, 687), (534, 664, 870, 658), (534, 662, 874, 664), (534, 673, 878, 662), (535, 689, 889, 682), (535, 659, 888, 689), (535, 667, 869, 659), (535, 663, 871, 667), (535, 682, 882, 663), (536, 696, 892, 660), (536, 697, 894, 696), (536, 656, 895, 697), (536, 690, 867, 656), (536, 666, 890, 690), (536, 660, 872, 666), (537, 692, 890, 666), (537, 675, 891, 692), (537, 684, 879, 675), (537, 681, 884, 684), (537, 677, 881, 681), (537, 666, 872, 677), (538, 695, 892, 691), (538, 674, 883, 695), (538, 691, 877, 674), (539, 684, 884, 685), (539, 698, 879, 684), (539, 685, 885, 698), (540, 722, 912, 726), (540, 705, 907, 722), (540, 721, 903, 705), (540, 726, 911, 721), (541, 736, 904, 715), (541, 737, 922, 736), (541, 739, 923, 737), (541, 734, 921, 739), (541, 715, 906, 734), (542, 711, 898, 710), (542, 715, 904, 711), (542, 713, 906, 715), (542, 710, 900, 713), (543, 712, 897, 708), (543, 729, 905, 712), (543, 716, 915, 729), (543, 714, 907, 716), (543, 708, 902, 714), (544, 704, 910, 723), (544, 714, 902, 704), (544, 722, 907, 714), (544, 723, 912, 722), (545, 720, 901, 703), (545, 723, 910, 720), (545, 738, 912, 723), (545, 703, 921, 738), (546, 719, 899, 707), (546, 731, 909, 719), (546, 725, 918, 731), (546, 721, 911, 725), (546, 707, 903, 721), (547, 717, 906, 713), (547, 726, 912, 717), (547, 706, 911, 726), (547, 713, 900, 706), (548, 728, 913, 724), (548, 700, 914, 728), (548, 708, 897, 700), (548, 704, 902, 708), (548, 724, 910, 704), (549, 730, 915, 716), (549, 701, 916, 730), (549, 707, 899, 701), (549, 705, 903, 707), (549, 716, 907, 705), (550, 732, 918, 725), (550, 702, 917, 732), (550, 710, 898, 702), (550, 706, 900, 710), (550, 725, 911, 706), (551, 739, 921, 703), (551, 740, 923, 739), (551, 699, 924, 740), (551, 733, 896, 699), (551, 709, 919, 733), (551, 703, 901, 709), (552, 735, 919, 709), (552, 718, 920, 735), (552, 727, 908, 718), (552, 724, 913, 727), (552, 720, 910, 724), (552, 709, 901, 720), (553, 738, 921, 734), (553, 717, 912, 738), (553, 734, 906, 717), (554, 727, 913, 728), (554, 741, 908, 727), (554, 728, 914, 741), (555, 749, 940, 765), (555, 799, 929, 749), (555, 788, 961, 799), (555, 765, 960, 788), (556, 779, 933, 758), (556, 780, 951, 779), (556, 782, 952, 780), (556, 777, 950, 782), (556, 758, 935, 777), (557, 754, 927, 753), (557, 758, 933, 754), (557, 756, 935, 758), (557, 753, 929, 756), (558, 755, 926, 751), (558, 772, 934, 755), (558, 759, 944, 772), (558, 757, 936, 759), (558, 751, 931, 757), (559, 748, 936, 781), (559, 760, 932, 748), (559, 787, 959, 760), (559, 781, 958, 787), (560, 764, 932, 760), (560, 765, 940, 764), (560, 793, 960, 765), (560, 760, 959, 793), (561, 762, 928, 750), (561, 774, 938, 762), (561, 768, 947, 774), (561, 764, 940, 768), (561, 750, 932, 764), (562, 747, 939, 766), (562, 769, 931, 747), (562, 786, 957, 769), (562, 766, 956, 786), (563, 771, 942, 767), (563, 743, 943, 771), (563, 751, 926, 743), (563, 747, 931, 751), (563, 767, 939, 747), (564, 773, 944, 759), (564, 744, 945, 773), (564, 750, 928, 744), (564, 748, 932, 750), (564, 759, 936, 748), (565, 775, 947, 768), (565, 745, 946, 775), (565, 753, 927, 745), (565, 749, 929, 753), (565, 768, 940, 749), (566, 782, 950, 746), (566, 783, 952, 782), (566, 742, 953, 783), (566, 776, 925, 742), (566, 752, 948, 776), (566, 746, 930, 752), (567, 778, 948, 752), (567, 761, 949, 778), (567, 770, 937, 761), (567, 767, 942, 770), (567, 763, 939, 767), (567, 752, 930, 763), (568, 757, 931, 769), (568, 781, 936, 757), (568, 790, 958, 781), (568, 769, 957, 790), (569, 770, 942, 771), (569, 784, 937, 770), (569, 771, 943, 784), (570, 786, 956, 791), (570, 818, 957, 786), (570, 804, 965, 818), (570, 791, 964, 804), (571, 789, 961, 798), (571, 817, 962, 789), (571, 807, 970, 817), (571, 798, 969, 807), (572, 792, 955, 795), (572, 791, 956, 792), (572, 810, 964, 791), (572, 795, 963, 810), (573, 785, 954, 794), (573, 795, 955, 785), (573, 803, 963, 795), (573, 794, 941, 803), (574, 788, 960, 796), (574, 798, 961, 788), (574, 806, 969, 798), (574, 796, 968, 806), (575, 756, 929, 799), (575, 800, 935, 756), (575, 789, 962, 800), (575, 799, 961, 789), (576, 746, 950, 802), (576, 801, 930, 746), (576, 785, 955, 801), (576, 802, 954, 785), (577, 763, 930, 801), (577, 766, 939, 763), (577, 792, 956, 766), (577, 801, 955, 792), (578, 777, 935, 800), (578, 802, 950, 777), (578, 797, 954, 802), (578, 800, 962, 797), (579, 812, 971, 814), (579, 805, 966, 812), (579, 811, 967, 805), (579, 814, 968, 811), (580, 804, 964, 813), (580, 808, 965, 804), (580, 812, 966, 808), (580, 813, 971, 812), (581, 810, 963, 803), (581, 813, 964, 810), (581, 816, 971, 813), (581, 803, 941, 816), (582, 809, 970, 807), (582, 814, 971, 809), (582, 806, 968, 814), (582, 807, 969, 806), (583, 816, 941, 815), (583, 809, 971, 816), (583, 815, 970, 809), (584, 793, 959, 819), (584, 796, 960, 793), (584, 811, 968, 796), (584, 819, 967, 811), (585, 790, 957, 818), (585, 820, 958, 790), (585, 808, 966, 820), (585, 818, 965, 808), (586, 797, 962, 817), (586, 794, 954, 797), (586, 815, 941, 794), (586, 817, 970, 815), (587, 787, 958, 820), (587, 819, 959, 787), (587, 805, 967, 819), (587, 820, 966, 805), (117, 358, 829, 588), (350, 117, 588, 821), (118, 368, 839, 589), (351, 118, 589, 822), (119, 370, 841, 590), (353, 119, 590, 824), (120, 371, 842, 591), (352, 120, 591, 823), (129, 352, 823, 600), (358, 129, 600, 829), (130, 351, 822, 601), (359, 130, 601, 830), (136, 350, 821, 607), (362, 136, 607, 833), (137, 353, 824, 608), (363, 137, 608, 834), (145, 362, 833, 616), (367, 145, 616, 838), (146, 367, 838, 617), (368, 146, 617, 839), (147, 359, 830, 618), (369, 147, 618, 840), (148, 369, 840, 619), (370, 148, 619, 841), (149, 363, 834, 620), (372, 149, 620, 843), (150, 372, 843, 621), (371, 150, 621, 842), (151, 381, 852, 622), (373, 151, 622, 844), (152, 391, 862, 623), (374, 152, 623, 845), (153, 393, 864, 624), (376, 153, 624, 847), (154, 394, 865, 625), (375, 154, 625, 846), (163, 375, 846, 634), (381, 163, 634, 852), (164, 374, 845, 635), (382, 164, 635, 853), (170, 373, 844, 641), (385, 170, 641, 856), (171, 376, 847, 642), (386, 171, 642, 857), (179, 385, 856, 650), (390, 179, 650, 861), (180, 390, 861, 651), (391, 180, 651, 862), (181, 382, 853, 652), (392, 181, 652, 863), (182, 392, 863, 653), (393, 182, 653, 864), (183, 386, 857, 654), (395, 183, 654, 866), (184, 395, 866, 655), (394, 184, 655, 865), (185, 424, 895, 656), (396, 185, 656, 867), (186, 414, 885, 657), (397, 186, 657, 868), (187, 416, 887, 658), (399, 187, 658, 870), (188, 417, 888, 659), (398, 188, 659, 869), (197, 398, 869, 668), (404, 197, 668, 875), (198, 397, 868, 669), (405, 198, 669, 876), (204, 420, 891, 675), (408, 204, 675, 879), (205, 399, 870, 676), (409, 205, 676, 880), (215, 405, 876, 686), (415, 215, 686, 886), (216, 415, 886, 687), (416, 216, 687, 887), (217, 409, 880, 688), (418, 217, 688, 889), (218, 418, 889, 689), (417, 218, 689, 888), (219, 396, 867, 690), (419, 219, 690, 890), (420, 221, 692, 891), (221, 419, 890, 692), (222, 404, 875, 693), (422, 222, 693, 893), (423, 223, 694, 894), (223, 422, 893, 694), (226, 423, 894, 697), (424, 226, 697, 895), (227, 408, 879, 698), (414, 227, 698, 885), (228, 453, 924, 699), (425, 228, 699, 896), (229, 443, 914, 700), (426, 229, 700, 897), (230, 445, 916, 701), (428, 230, 701, 899), (231, 446, 917, 702), (427, 231, 702, 898), (240, 427, 898, 711), (433, 240, 711, 904), (241, 426, 897, 712), (434, 241, 712, 905), (247, 449, 920, 718), (437, 247, 718, 908), (248, 428, 899, 719), (438, 248, 719, 909), (258, 434, 905, 729), (444, 258, 729, 915), (259, 444, 915, 730), (445, 259, 730, 916), (260, 438, 909, 731), (447, 260, 731, 918), (261, 447, 918, 732), (446, 261, 732, 917), (262, 425, 896, 733), (448, 262, 733, 919), (449, 264, 735, 920), (264, 448, 919, 735), (265, 433, 904, 736), (451, 265, 736, 922), (452, 266, 737, 923), (266, 451, 922, 737), (269, 452, 923, 740), (453, 269, 740, 924), (270, 437, 908, 741), (443, 270, 741, 914), (271, 482, 953, 742), (454, 271, 742, 925), (272, 472, 943, 743), (455, 272, 743, 926), (273, 474, 945, 744), (457, 273, 744, 928), (274, 475, 946, 745), (456, 274, 745, 927), (283, 456, 927, 754), (462, 283, 754, 933), (284, 455, 926, 755), (463, 284, 755, 934), (290, 478, 949, 761), (466, 290, 761, 937), (291, 457, 928, 762), (467, 291, 762, 938), (301, 463, 934, 772), (473, 301, 772, 944), (302, 473, 944, 773), (474, 302, 773, 945), (303, 467, 938, 774), (476, 303, 774, 947), (304, 476, 947, 775), (475, 304, 775, 946), (305, 454, 925, 776), (477, 305, 776, 948), (478, 307, 778, 949), (307, 477, 948, 778), (308, 462, 933, 779), (480, 308, 779, 951), (481, 309, 780, 952), (309, 480, 951, 780), (312, 481, 952, 783), (482, 312, 783, 953), (313, 466, 937, 784), (472, 313, 784, 943)])
me_cylinder_065.polygons.foreach_set('material_index', [0, 0, 0, 0, 0, 0, 0, 0, 0, 0, 0, 0, 0, 0, 0, 0, 0, 0, 0, 0, 0, 0, 0, 0, 0, 0, 1, 1, 1, 1, 1, 1, 1, 1, 1, 1, 1, 1, 1, 1, 1, 1, 1, 1, 1, 1, 1, 1, 1, 1, 1, 1, 1, 1, 1, 1, 1, 1, 1, 1, 1, 1, 1, 1, 1, 1, 1, 1, 1, 1, 1, 1, 1, 1, 1, 1, 1, 1, 1, 1, 1, 1, 1, 1, 1, 1, 1, 1, 1, 1, 1, 1, 1, 1, 1, 1, 1, 1, 1, 1, 1, 1, 1, 1, 1, 1, 1, 1, 1, 1, 1, 1, 1, 1, 1, 1, 1, 1, 1, 1, 1, 1, 1, 1, 1, 1, 1, 1, 1, 1, 1, 1, 1, 1, 1, 1, 1, 1, 1, 1, 1, 1, 1, 1, 1, 1, 1, 1, 1, 1, 1, 1, 1, 1, 1, 1, 1, 1, 1, 1, 1, 1, 1, 1, 1, 1, 1, 1, 1, 1, 1, 1, 1, 1, 1, 1, 1, 1, 1, 1, 1, 1, 1, 1, 1, 1, 1, 1, 1, 1, 1, 1, 1, 1, 1, 1, 1, 1, 1, 1, 1, 1, 2, 2, 2, 2, 2, 2, 2, 2, 2, 2, 2, 2, 2, 2, 2, 2, 2, 2, 2, 2, 2, 2, 2, 2, 2, 2, 2, 2, 2, 2, 2, 2, 2, 2, 2, 2, 2, 2, 2, 2, 2, 2, 2, 2, 2, 2, 2, 2, 2, 2, 2, 2, 2, 2, 2, 2, 2, 2, 2, 2, 2, 2, 2, 2, 2, 2, 2, 2, 1, 1, 1, 1, 1, 1, 1, 1, 1, 1, 1, 1, 1, 1, 1, 1, 1, 1, 1, 1, 1, 1, 1, 1, 1, 1, 1, 1, 1, 1, 1, 1, 1, 1, 1, 1, 1, 1, 1, 1, 1, 1, 1, 1, 1, 1, 1, 1, 1, 1, 1, 1, 1, 1, 1, 1, 1, 1, 1, 1, 1, 1, 1, 1, 1, 1, 1, 1, 1, 1, 1, 1, 1, 1, 1, 1, 1, 1, 1, 1, 1, 1, 1, 1, 1, 1, 1, 1, 1, 1, 1, 1, 1, 1, 1, 1, 1, 1, 1, 1, 1, 1, 1, 1, 1, 1, 1, 1, 1, 1, 1, 1, 1, 1, 1, 1, 1, 1, 1, 1, 1, 1, 1, 1, 1, 1, 1, 1, 1, 1, 1, 1, 1, 1, 1, 1, 1, 1, 1, 1, 1, 1, 1, 1, 1, 1, 1, 1, 1, 1, 1, 1, 1, 1, 1, 1, 1, 1, 1, 1, 1, 1, 1, 1, 1, 1, 1, 1, 1, 1, 1, 1, 1, 1, 1, 1, 1, 1, 1, 1, 1, 1, 1, 1, 1, 1, 1, 1, 1, 1, 1, 1, 1, 1, 1, 1, 1, 1, 1, 1, 1, 1, 1, 1, 1, 1, 1, 1, 1, 1, 1, 1, 1, 1, 1, 1, 1, 1, 1, 1, 1, 1, 1, 1, 1, 1, 1, 1, 1, 1, 1, 1, 1, 1, 1, 1, 1, 1, 1, 1, 1, 1, 1, 1, 1, 1, 1, 1, 1, 1, 1, 1, 1, 1, 1, 1, 1, 1, 1, 1, 1, 1, 1, 1, 1, 1, 1, 1, 1, 1, 1, 1, 1, 1, 1, 1, 1, 1, 1, 1, 1, 1, 1, 1, 1, 1, 1, 1, 1, 1, 1, 1, 1, 1, 1, 1, 1, 1, 1, 1, 1, 1, 1, 1, 1, 1, 1, 1, 1, 1, 1, 1, 1, 1, 1, 1, 2, 2, 2, 2, 2, 2, 2, 2, 2, 2, 2, 2, 2, 2, 2, 2, 2, 2, 2, 2, 2, 2, 2, 2, 2, 2, 2, 2, 2, 2, 2, 2, 2, 2, 2, 2, 2, 2, 2, 2, 2, 2, 2, 2, 2, 2, 2, 2, 2, 2, 2, 2, 2, 2, 2, 2, 2, 2, 2, 2, 2, 2, 2, 2, 2, 2, 2, 2, 1, 1, 1, 1, 1, 1, 1, 1, 1, 1, 1, 1, 1, 1, 1, 1, 1, 1, 1, 1, 1, 1, 1, 1, 1, 1, 1, 1, 1, 1, 1, 1, 1, 1, 1, 1, 1, 1, 1, 1, 1, 1, 1, 1, 1, 1, 1, 1, 1, 1, 1, 1, 1, 1, 1, 1, 1, 1, 1, 1, 1, 1, 1, 1, 1, 1, 1, 1, 1, 1, 1, 1, 1, 1, 1, 1, 1, 1, 1, 1, 1, 1, 1, 1, 1, 1, 1, 1, 1, 1, 1, 1, 1, 1, 1, 1, 1, 1, 1, 1, 1, 1, 1, 1, 1, 1, 1, 1, 1, 1, 1, 1, 1, 1, 1, 1, 1, 1, 1, 1, 1, 1, 1, 1, 1, 1, 1, 1, 1, 1, 1, 1, 1, 1, 1, 1, 1, 1, 1, 1, 1, 1, 1, 1, 1, 1, 1, 1, 1, 1, 1, 1, 1, 1, 1, 1, 1, 1, 1, 1, 1, 1, 1, 1, 1, 1, 1, 1, 1, 1, 1, 1, 1, 1, 1, 1, 1, 1, 1, 1, 1, 1, 1, 1, 1, 1, 1, 1, 1, 1, 1, 1, 1, 1, 1, 1, 1, 1, 1, 1, 1, 1, 1, 1, 1, 1, 1, 1, 1, 1, 1, 1, 1, 1, 1, 1, 1, 1, 1, 1, 1, 1, 1, 1, 1, 1, 1, 1, 1, 1, 1, 1, 2, 2, 2, 2, 2, 2, 2, 2, 2, 2, 2, 2, 2, 2, 2, 2, 2, 2, 2, 2, 2, 2, 2, 2, 2, 2, 2, 2, 2, 2, 2, 2, 2, 2, 2, 2, 1, 1, 1, 1, 1, 1, 1, 1, 1, 1, 1, 1, 1, 1, 1, 1, 1, 1, 1, 1, 1, 1, 1, 1, 1, 1, 1, 1, 1, 1, 1, 1, 1, 1, 1, 1])
me_cylinder_065.materials.append(mat_wood)
me_cylinder_065.materials.append(mat_orange)
me_cylinder_065.materials.append(mat_lightorange)
me_cylinder_065.use_remesh_preserve_volume = False
me_cylinder_065.use_remesh_preserve_attributes = False
me_cylinder_065.use_mirror_vertex_groups = False
me_cylinder_065.update()

# ---- objects
ob_pinetree_autumn_1 = bpy.data.objects.new('PineTree_Autumn_1', me_cylinder_065)

# ---- transforms, parenting, visibility, modifiers, constraints
ob_pinetree_autumn_1.location = (0.0, 0.0, 0.0)
ob_pinetree_autumn_1.lineart.crease_threshold = 0.0

# ---- collection membership
col_collection_1.objects.link(ob_pinetree_autumn_1)

# ---- scene / render settings (as saved in the file)
scene.frame_start = 1; scene.frame_end = 250; scene.frame_set(0)
scene.render.engine = 'CYCLES'
scene.render.resolution_x = 1000
scene.render.resolution_y = 1000
scene.render.dither_intensity = 0.0
scene.cycles.samples = 200
scene.cycles.sampling_pattern = 'TABULATED_SOBOL'
scene.cycles.light_sampling_threshold = 0.0
scene.cycles.use_adaptive_sampling = False
scene.cycles.use_light_tree = False
scene.cycles.caustics_reflective = False
scene.cycles.caustics_refractive = False
scene.cycles.blur_glossy = 0.0
scene.cycles.max_bounces = 2
scene.cycles.pixel_filter_type = 'GAUSSIAN'
scene.cycles.sample_clamp_indirect = 0.0
scene.view_settings.view_transform = 'Standard'
bpy.context.view_layer.update()

# ---- added for rendering (the .blend has no active camera): camera
cam_auto = bpy.data.cameras.new('AutoCamera')
cam_auto.lens = 50.0
cam_auto.sensor_width = 36.0
cam_auto.clip_end = 1000.0
ob_auto_camera = bpy.data.objects.new('AutoCamera', cam_auto)
scene.collection.objects.link(ob_auto_camera)
ob_auto_camera.location = (3.67316, -4.29183, 4.147)
ob_auto_camera.rotation_euler = (1.09748, -7.21219e-08, 0.694738)
scene.camera = ob_auto_camera
bpy.context.view_layer.update()
